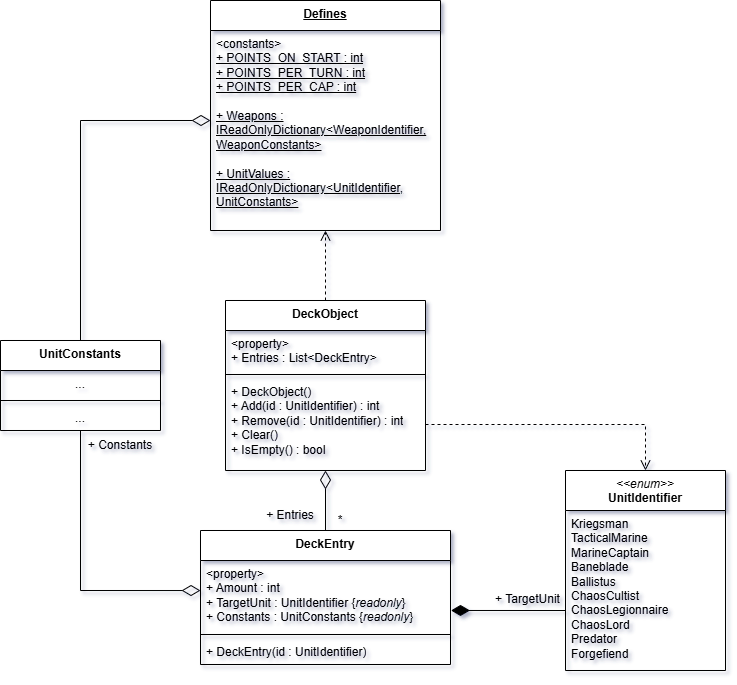

The diagram above was exported from draw.io. Its source (the exported page's mxGraphModel, read from the mxfile embedded in the PNG):
<mxGraphModel dx="1428" dy="849" grid="1" gridSize="10" guides="1" tooltips="1" connect="1" arrows="1" fold="1" page="1" pageScale="1" pageWidth="827" pageHeight="1169" math="0" shadow="0">
  <root>
    <mxCell id="0" />
    <mxCell id="1" parent="0" />
    <mxCell id="0Rb74AzVlO6aSok3s2TJ-5" value="&lt;div&gt;&lt;span style=&quot;background-color: initial;&quot;&gt;DeckObject&lt;/span&gt;&lt;/div&gt;" style="swimlane;fontStyle=1;align=center;verticalAlign=top;childLayout=stackLayout;horizontal=1;startSize=30;horizontalStack=0;resizeParent=1;resizeParentMax=0;resizeLast=0;collapsible=1;marginBottom=0;whiteSpace=wrap;html=1;labelBackgroundColor=none;" parent="1" vertex="1">
      <mxGeometry x="295" y="430" width="200" height="170" as="geometry" />
    </mxCell>
    <mxCell id="0Rb74AzVlO6aSok3s2TJ-6" value="&amp;lt;property&amp;gt;&lt;div&gt;+ Entries : List&amp;lt;DeckEntry&amp;gt;&lt;/div&gt;" style="text;strokeColor=none;fillColor=none;align=left;verticalAlign=top;spacingLeft=4;spacingRight=4;overflow=hidden;rotatable=0;points=[[0,0.5],[1,0.5]];portConstraint=eastwest;whiteSpace=wrap;html=1;labelBackgroundColor=none;" parent="0Rb74AzVlO6aSok3s2TJ-5" vertex="1">
      <mxGeometry y="30" width="200" height="40" as="geometry" />
    </mxCell>
    <mxCell id="0Rb74AzVlO6aSok3s2TJ-7" value="" style="line;strokeWidth=1;fillColor=none;align=left;verticalAlign=middle;spacingTop=-1;spacingLeft=3;spacingRight=3;rotatable=0;labelPosition=right;points=[];portConstraint=eastwest;labelBackgroundColor=none;" parent="0Rb74AzVlO6aSok3s2TJ-5" vertex="1">
      <mxGeometry y="70" width="200" height="8" as="geometry" />
    </mxCell>
    <mxCell id="0Rb74AzVlO6aSok3s2TJ-8" value="+ DeckObject()&lt;div&gt;+ Add(id : UnitIdentifier) : int&lt;/div&gt;&lt;div&gt;+ Remove(id : UnitIdentifier) : int&lt;/div&gt;&lt;div&gt;+ Clear()&lt;/div&gt;&lt;div&gt;+ IsEmpty() : bool&lt;/div&gt;" style="text;strokeColor=none;fillColor=none;align=left;verticalAlign=top;spacingLeft=4;spacingRight=4;overflow=hidden;rotatable=0;points=[[0,0.5],[1,0.5]];portConstraint=eastwest;whiteSpace=wrap;html=1;labelBackgroundColor=none;" parent="0Rb74AzVlO6aSok3s2TJ-5" vertex="1">
      <mxGeometry y="78" width="200" height="92" as="geometry" />
    </mxCell>
    <mxCell id="0Rb74AzVlO6aSok3s2TJ-9" value="&lt;div&gt;&lt;span style=&quot;background-color: initial;&quot;&gt;DeckEntry&lt;/span&gt;&lt;br&gt;&lt;/div&gt;" style="swimlane;fontStyle=1;align=center;verticalAlign=top;childLayout=stackLayout;horizontal=1;startSize=30;horizontalStack=0;resizeParent=1;resizeParentMax=0;resizeLast=0;collapsible=1;marginBottom=0;whiteSpace=wrap;html=1;labelBackgroundColor=none;" parent="1" vertex="1">
      <mxGeometry x="270" y="660" width="250" height="134" as="geometry" />
    </mxCell>
    <mxCell id="0Rb74AzVlO6aSok3s2TJ-10" value="&lt;div&gt;&amp;lt;property&amp;gt;&lt;/div&gt;+ Amount : int&lt;div&gt;+ TargetUnit : UnitIdentifier {&lt;i&gt;readonly&lt;/i&gt;}&lt;/div&gt;&lt;div&gt;+ Constants : UnitConstants {&lt;i&gt;readonly&lt;/i&gt;}&lt;/div&gt;" style="text;strokeColor=none;fillColor=none;align=left;verticalAlign=top;spacingLeft=4;spacingRight=4;overflow=hidden;rotatable=0;points=[[0,0.5],[1,0.5]];portConstraint=eastwest;whiteSpace=wrap;html=1;labelBackgroundColor=none;" parent="0Rb74AzVlO6aSok3s2TJ-9" vertex="1">
      <mxGeometry y="30" width="250" height="70" as="geometry" />
    </mxCell>
    <mxCell id="0Rb74AzVlO6aSok3s2TJ-11" value="" style="line;strokeWidth=1;fillColor=none;align=left;verticalAlign=middle;spacingTop=-1;spacingLeft=3;spacingRight=3;rotatable=0;labelPosition=right;points=[];portConstraint=eastwest;labelBackgroundColor=none;" parent="0Rb74AzVlO6aSok3s2TJ-9" vertex="1">
      <mxGeometry y="100" width="250" height="8" as="geometry" />
    </mxCell>
    <mxCell id="0Rb74AzVlO6aSok3s2TJ-12" value="+ DeckEntry(id : UnitIdentifier)" style="text;strokeColor=none;fillColor=none;align=left;verticalAlign=top;spacingLeft=4;spacingRight=4;overflow=hidden;rotatable=0;points=[[0,0.5],[1,0.5]];portConstraint=eastwest;whiteSpace=wrap;html=1;labelBackgroundColor=none;" parent="0Rb74AzVlO6aSok3s2TJ-9" vertex="1">
      <mxGeometry y="108" width="250" height="26" as="geometry" />
    </mxCell>
    <mxCell id="0Rb74AzVlO6aSok3s2TJ-13" value="" style="endArrow=diamondThin;html=1;rounded=0;entryX=0.5;entryY=1;entryDx=0;entryDy=0;endFill=0;endSize=16;startSize=6;exitX=0.5;exitY=0;exitDx=0;exitDy=0;entryPerimeter=0;" parent="1" source="0Rb74AzVlO6aSok3s2TJ-9" target="0Rb74AzVlO6aSok3s2TJ-8" edge="1">
      <mxGeometry width="50" height="50" relative="1" as="geometry">
        <mxPoint x="565" y="660" as="sourcePoint" />
        <mxPoint x="665" y="590" as="targetPoint" />
        <Array as="points" />
      </mxGeometry>
    </mxCell>
    <mxCell id="Xcn8Cb16w_MhGlAqNRPD-1" value="&lt;div&gt;&lt;span style=&quot;font-weight: normal;&quot;&gt;&lt;i&gt;&amp;lt;&amp;lt;enum&amp;gt;&amp;gt;&lt;/i&gt;&lt;/span&gt;&lt;/div&gt;UnitIdentifier" style="swimlane;fontStyle=1;align=center;verticalAlign=top;childLayout=stackLayout;horizontal=1;startSize=40;horizontalStack=0;resizeParent=1;resizeParentMax=0;resizeLast=0;collapsible=1;marginBottom=0;whiteSpace=wrap;html=1;labelBackgroundColor=none;" parent="1" vertex="1">
      <mxGeometry x="635" y="600" width="160" height="200" as="geometry" />
    </mxCell>
    <mxCell id="Xcn8Cb16w_MhGlAqNRPD-2" value="&lt;div&gt;Kriegsman&lt;/div&gt;&lt;div&gt;TacticalMarine&lt;/div&gt;&lt;div&gt;MarineCaptain&lt;/div&gt;&lt;div&gt;Baneblade&lt;/div&gt;&lt;div&gt;Ballistus&lt;/div&gt;&lt;div&gt;ChaosCultist&lt;/div&gt;&lt;div&gt;ChaosLegionnaire&lt;/div&gt;&lt;div&gt;ChaosLord&lt;/div&gt;&lt;div&gt;Predator&lt;/div&gt;&lt;div&gt;Forgefiend&lt;/div&gt;" style="text;strokeColor=none;fillColor=none;align=left;verticalAlign=top;spacingLeft=4;spacingRight=4;overflow=hidden;rotatable=0;points=[[0,0.5],[1,0.5]];portConstraint=eastwest;whiteSpace=wrap;html=1;labelBackgroundColor=none;" parent="Xcn8Cb16w_MhGlAqNRPD-1" vertex="1">
      <mxGeometry y="40" width="160" height="160" as="geometry" />
    </mxCell>
    <mxCell id="Xcn8Cb16w_MhGlAqNRPD-5" value="" style="endArrow=diamondThin;html=1;rounded=0;endFill=1;endSize=16;exitX=0;exitY=0.625;exitDx=0;exitDy=0;exitPerimeter=0;entryX=1.002;entryY=0.714;entryDx=0;entryDy=0;entryPerimeter=0;" parent="1" source="Xcn8Cb16w_MhGlAqNRPD-2" target="0Rb74AzVlO6aSok3s2TJ-10" edge="1">
      <mxGeometry width="50" height="50" relative="1" as="geometry">
        <mxPoint x="755" y="509.9999999999999" as="sourcePoint" />
        <mxPoint x="555" y="740" as="targetPoint" />
        <Array as="points" />
      </mxGeometry>
    </mxCell>
    <mxCell id="Xcn8Cb16w_MhGlAqNRPD-6" value="" style="endArrow=open;html=1;rounded=0;entryX=0.5;entryY=0;entryDx=0;entryDy=0;endFill=0;endSize=8;dashed=1;startSize=6;exitX=1;exitY=0.5;exitDx=0;exitDy=0;" parent="1" source="0Rb74AzVlO6aSok3s2TJ-8" target="Xcn8Cb16w_MhGlAqNRPD-1" edge="1">
      <mxGeometry width="50" height="50" relative="1" as="geometry">
        <mxPoint x="585" y="540" as="sourcePoint" />
        <mxPoint x="685" y="470" as="targetPoint" />
        <Array as="points">
          <mxPoint x="715" y="554" />
        </Array>
      </mxGeometry>
    </mxCell>
    <mxCell id="QAklX4g8insjUZEjYJWV-1" value="+ Entries" style="text;html=1;align=center;verticalAlign=middle;whiteSpace=wrap;rounded=0;" parent="1" vertex="1">
      <mxGeometry x="330" y="630" width="60" height="30" as="geometry" />
    </mxCell>
    <mxCell id="QAklX4g8insjUZEjYJWV-2" value="*" style="text;html=1;align=center;verticalAlign=middle;whiteSpace=wrap;rounded=0;" parent="1" vertex="1">
      <mxGeometry x="400" y="640" width="20" height="20" as="geometry" />
    </mxCell>
    <mxCell id="QAklX4g8insjUZEjYJWV-3" value="+ TargetUnit" style="text;html=1;align=center;verticalAlign=middle;whiteSpace=wrap;rounded=0;" parent="1" vertex="1">
      <mxGeometry x="560" y="714" width="75" height="30" as="geometry" />
    </mxCell>
    <mxCell id="iOPWqIgXl5v4GNn0I4d7-1" value="&lt;div&gt;&lt;span style=&quot;background-color: initial;&quot;&gt;&lt;u&gt;Defines&lt;/u&gt;&lt;/span&gt;&lt;br&gt;&lt;/div&gt;" style="swimlane;fontStyle=1;align=center;verticalAlign=top;childLayout=stackLayout;horizontal=1;startSize=30;horizontalStack=0;resizeParent=1;resizeParentMax=0;resizeLast=0;collapsible=1;marginBottom=0;whiteSpace=wrap;html=1;rounded=0;labelBackgroundColor=none;fillStyle=solid;" vertex="1" parent="1">
      <mxGeometry x="280" y="130" width="230" height="230" as="geometry" />
    </mxCell>
    <mxCell id="iOPWqIgXl5v4GNn0I4d7-2" value="&amp;lt;constants&amp;gt;&lt;div&gt;&lt;u&gt;+ POINTS_ON_START : int&lt;/u&gt;&lt;/div&gt;&lt;div&gt;&lt;u&gt;+ POINTS_PER_TURN : int&lt;/u&gt;&lt;/div&gt;&lt;div&gt;&lt;u&gt;+ POINTS_PER_CAP : int&lt;/u&gt;&lt;/div&gt;&lt;div&gt;&lt;u&gt;&lt;br&gt;&lt;/u&gt;&lt;/div&gt;&lt;div&gt;&lt;u&gt;+ Weapons : IReadOnlyDictionary&amp;lt;WeaponIdentifier, WeaponConstants&amp;gt;&lt;/u&gt;&lt;/div&gt;&lt;div&gt;&lt;u&gt;&lt;br&gt;&lt;/u&gt;&lt;/div&gt;&lt;div&gt;&lt;u&gt;+ UnitValues : IReadOnlyDictionary&amp;lt;UnitIdentifier, UnitConstants&amp;gt;&lt;/u&gt;&lt;/div&gt;" style="text;strokeColor=none;fillColor=none;align=left;verticalAlign=top;spacingLeft=4;spacingRight=4;overflow=hidden;rotatable=0;points=[[0,0.5],[1,0.5]];portConstraint=eastwest;whiteSpace=wrap;html=1;rounded=0;labelBackgroundColor=none;" vertex="1" parent="iOPWqIgXl5v4GNn0I4d7-1">
      <mxGeometry y="30" width="230" height="200" as="geometry" />
    </mxCell>
    <mxCell id="iOPWqIgXl5v4GNn0I4d7-3" value="" style="endArrow=open;html=1;rounded=0;entryX=0.5;entryY=1;entryDx=0;entryDy=0;endFill=0;endSize=8;dashed=1;startSize=6;exitX=0.5;exitY=0;exitDx=0;exitDy=0;entryPerimeter=0;" edge="1" parent="1" source="0Rb74AzVlO6aSok3s2TJ-5" target="iOPWqIgXl5v4GNn0I4d7-2">
      <mxGeometry width="50" height="50" relative="1" as="geometry">
        <mxPoint x="530" y="370" as="sourcePoint" />
        <mxPoint x="750" y="416" as="targetPoint" />
        <Array as="points" />
      </mxGeometry>
    </mxCell>
    <mxCell id="iOPWqIgXl5v4GNn0I4d7-4" value="&lt;div&gt;&lt;span style=&quot;background-color: initial;&quot;&gt;UnitConstants&lt;/span&gt;&lt;br&gt;&lt;/div&gt;" style="swimlane;fontStyle=1;align=center;verticalAlign=top;childLayout=stackLayout;horizontal=1;startSize=30;horizontalStack=0;resizeParent=1;resizeParentMax=0;resizeLast=0;collapsible=1;marginBottom=0;whiteSpace=wrap;html=1;labelBackgroundColor=none;" vertex="1" parent="1">
      <mxGeometry x="70" y="470" width="160" height="90" as="geometry" />
    </mxCell>
    <mxCell id="iOPWqIgXl5v4GNn0I4d7-5" value="..." style="text;strokeColor=none;fillColor=none;align=center;verticalAlign=top;spacingLeft=4;spacingRight=4;overflow=hidden;rotatable=0;points=[[0,0.5],[1,0.5]];portConstraint=eastwest;whiteSpace=wrap;html=1;labelBackgroundColor=none;" vertex="1" parent="iOPWqIgXl5v4GNn0I4d7-4">
      <mxGeometry y="30" width="160" height="26" as="geometry" />
    </mxCell>
    <mxCell id="iOPWqIgXl5v4GNn0I4d7-6" value="" style="line;strokeWidth=1;fillColor=none;align=left;verticalAlign=middle;spacingTop=-1;spacingLeft=3;spacingRight=3;rotatable=0;labelPosition=right;points=[];portConstraint=eastwest;labelBackgroundColor=none;" vertex="1" parent="iOPWqIgXl5v4GNn0I4d7-4">
      <mxGeometry y="56" width="160" height="8" as="geometry" />
    </mxCell>
    <mxCell id="iOPWqIgXl5v4GNn0I4d7-7" value="..." style="text;strokeColor=none;fillColor=none;align=center;verticalAlign=top;spacingLeft=4;spacingRight=4;overflow=hidden;rotatable=0;points=[[0,0.5],[1,0.5]];portConstraint=eastwest;whiteSpace=wrap;html=1;labelBackgroundColor=none;" vertex="1" parent="iOPWqIgXl5v4GNn0I4d7-4">
      <mxGeometry y="64" width="160" height="26" as="geometry" />
    </mxCell>
    <mxCell id="iOPWqIgXl5v4GNn0I4d7-8" value="" style="endArrow=diamondThin;html=1;rounded=0;endFill=0;endSize=16;entryX=0;entryY=0.45;entryDx=0;entryDy=0;entryPerimeter=0;exitX=0.5;exitY=0;exitDx=0;exitDy=0;" edge="1" parent="1" source="iOPWqIgXl5v4GNn0I4d7-4" target="iOPWqIgXl5v4GNn0I4d7-2">
      <mxGeometry width="50" height="50" relative="1" as="geometry">
        <mxPoint x="90" y="369.9999999999999" as="sourcePoint" />
        <mxPoint x="270" y="250" as="targetPoint" />
        <Array as="points">
          <mxPoint x="150" y="250" />
        </Array>
      </mxGeometry>
    </mxCell>
    <mxCell id="iOPWqIgXl5v4GNn0I4d7-9" value="" style="endArrow=diamondThin;html=1;rounded=0;endFill=0;endSize=16;entryX=0;entryY=0.429;entryDx=0;entryDy=0;entryPerimeter=0;exitX=0.5;exitY=1;exitDx=0;exitDy=0;exitPerimeter=0;" edge="1" parent="1" source="iOPWqIgXl5v4GNn0I4d7-7" target="0Rb74AzVlO6aSok3s2TJ-10">
      <mxGeometry width="50" height="50" relative="1" as="geometry">
        <mxPoint x="150" y="590" as="sourcePoint" />
        <mxPoint x="220" y="670" as="targetPoint" />
        <Array as="points">
          <mxPoint x="150" y="720" />
        </Array>
      </mxGeometry>
    </mxCell>
    <mxCell id="iOPWqIgXl5v4GNn0I4d7-10" value="+ Constants" style="text;html=1;align=center;verticalAlign=middle;whiteSpace=wrap;rounded=0;" vertex="1" parent="1">
      <mxGeometry x="150" y="560" width="80" height="30" as="geometry" />
    </mxCell>
  </root>
</mxGraphModel>